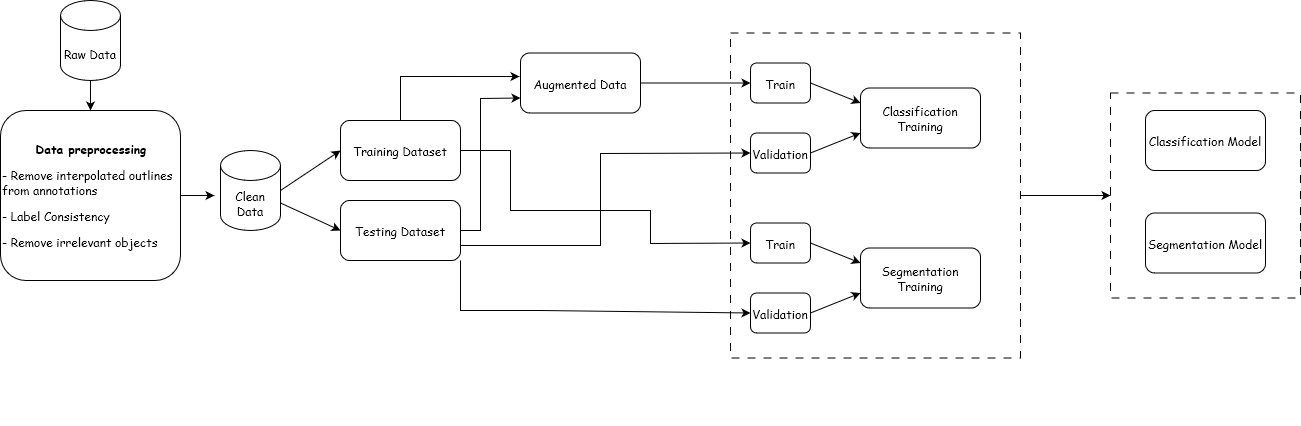

The diagram above was exported from draw.io. Its source (the exported page's mxGraphModel, read from the mxfile embedded in the PNG):
<mxGraphModel dx="1687" dy="899" grid="0" gridSize="10" guides="1" tooltips="1" connect="1" arrows="1" fold="1" page="0" pageScale="1" pageWidth="827" pageHeight="1169" math="0" shadow="0">
  <root>
    <mxCell id="0" />
    <mxCell id="1" parent="0" />
    <mxCell id="oBG8gRq1AZf2iCBqGFIG-2" value="&lt;p align=&quot;center&quot;&gt;&lt;b&gt;&lt;font&gt;Data preprocessing&lt;/font&gt;&lt;/b&gt;&lt;/p&gt;&lt;p align=&quot;left&quot;&gt;&lt;font&gt;- &lt;/font&gt;&lt;font&gt;Remove interpolated outlines from annotations&lt;/font&gt;&lt;/p&gt;&lt;p align=&quot;left&quot;&gt;&lt;font&gt;- Label Consistency&lt;/font&gt;&lt;/p&gt;&lt;p align=&quot;left&quot;&gt;&lt;font&gt;- Remove &lt;/font&gt;irrelevant objects&lt;br&gt;&lt;/p&gt;" style="rounded=1;whiteSpace=wrap;html=1;align=left;fontFamily=Comic Sans MS;" vertex="1" parent="1">
      <mxGeometry x="20" y="120" width="180" height="170" as="geometry" />
    </mxCell>
    <mxCell id="oBG8gRq1AZf2iCBqGFIG-3" value="&lt;font&gt;Raw Data&lt;/font&gt;" style="shape=cylinder3;whiteSpace=wrap;html=1;boundedLbl=1;backgroundOutline=1;size=15;fontFamily=Comic Sans MS;" vertex="1" parent="1">
      <mxGeometry x="80" y="10" width="60" height="80" as="geometry" />
    </mxCell>
    <mxCell id="oBG8gRq1AZf2iCBqGFIG-5" value="" style="endArrow=classic;html=1;rounded=0;exitX=0.5;exitY=1;exitDx=0;exitDy=0;exitPerimeter=0;entryX=0.5;entryY=0;entryDx=0;entryDy=0;fontFamily=Comic Sans MS;" edge="1" parent="1" source="oBG8gRq1AZf2iCBqGFIG-3" target="oBG8gRq1AZf2iCBqGFIG-2">
      <mxGeometry width="50" height="50" relative="1" as="geometry">
        <mxPoint x="130" y="130" as="sourcePoint" />
        <mxPoint x="180" y="80" as="targetPoint" />
      </mxGeometry>
    </mxCell>
    <mxCell id="oBG8gRq1AZf2iCBqGFIG-6" value="Clean Data" style="shape=cylinder3;whiteSpace=wrap;html=1;boundedLbl=1;backgroundOutline=1;size=15;fontFamily=Comic Sans MS;" vertex="1" parent="1">
      <mxGeometry x="240" y="160" width="60" height="80" as="geometry" />
    </mxCell>
    <mxCell id="oBG8gRq1AZf2iCBqGFIG-7" value="" style="endArrow=classic;html=1;rounded=0;exitX=1;exitY=0.5;exitDx=0;exitDy=0;entryX=-0.1;entryY=0.563;entryDx=0;entryDy=0;entryPerimeter=0;fontFamily=Comic Sans MS;" edge="1" parent="1" source="oBG8gRq1AZf2iCBqGFIG-2" target="oBG8gRq1AZf2iCBqGFIG-6">
      <mxGeometry width="50" height="50" relative="1" as="geometry">
        <mxPoint x="400" y="290" as="sourcePoint" />
        <mxPoint x="450" y="240" as="targetPoint" />
      </mxGeometry>
    </mxCell>
    <mxCell id="oBG8gRq1AZf2iCBqGFIG-8" value="&lt;font&gt;Training Dataset&lt;/font&gt;" style="rounded=1;whiteSpace=wrap;html=1;fontFamily=Comic Sans MS;" vertex="1" parent="1">
      <mxGeometry x="360" y="130" width="120" height="60" as="geometry" />
    </mxCell>
    <mxCell id="oBG8gRq1AZf2iCBqGFIG-9" value="&lt;font&gt;Testing Dataset&lt;/font&gt;" style="rounded=1;whiteSpace=wrap;html=1;fontFamily=Comic Sans MS;" vertex="1" parent="1">
      <mxGeometry x="360" y="210" width="120" height="60" as="geometry" />
    </mxCell>
    <mxCell id="oBG8gRq1AZf2iCBqGFIG-10" value="" style="endArrow=classic;html=1;rounded=0;exitX=1;exitY=0.5;exitDx=0;exitDy=0;exitPerimeter=0;entryX=0;entryY=0.5;entryDx=0;entryDy=0;fontFamily=Comic Sans MS;" edge="1" parent="1" source="oBG8gRq1AZf2iCBqGFIG-6" target="oBG8gRq1AZf2iCBqGFIG-8">
      <mxGeometry width="50" height="50" relative="1" as="geometry">
        <mxPoint x="400" y="330" as="sourcePoint" />
        <mxPoint x="450" y="280" as="targetPoint" />
      </mxGeometry>
    </mxCell>
    <mxCell id="oBG8gRq1AZf2iCBqGFIG-11" value="" style="endArrow=classic;html=1;rounded=0;exitX=1;exitY=0;exitDx=0;exitDy=52.5;exitPerimeter=0;entryX=0;entryY=0.5;entryDx=0;entryDy=0;fontFamily=Comic Sans MS;" edge="1" parent="1" source="oBG8gRq1AZf2iCBqGFIG-6" target="oBG8gRq1AZf2iCBqGFIG-9">
      <mxGeometry width="50" height="50" relative="1" as="geometry">
        <mxPoint x="400" y="330" as="sourcePoint" />
        <mxPoint x="450" y="280" as="targetPoint" />
      </mxGeometry>
    </mxCell>
    <mxCell id="oBG8gRq1AZf2iCBqGFIG-14" value="" style="rounded=0;whiteSpace=wrap;html=1;dashed=1;dashPattern=8 8;fillColor=none;fontFamily=Comic Sans MS;" vertex="1" parent="1">
      <mxGeometry x="750" y="42.5" width="290" height="325" as="geometry" />
    </mxCell>
    <mxCell id="oBG8gRq1AZf2iCBqGFIG-15" value="Classification Training" style="rounded=1;whiteSpace=wrap;html=1;fontFamily=Comic Sans MS;" vertex="1" parent="1">
      <mxGeometry x="880" y="97.5" width="120" height="60" as="geometry" />
    </mxCell>
    <mxCell id="oBG8gRq1AZf2iCBqGFIG-17" value="Augmented Data" style="rounded=1;whiteSpace=wrap;html=1;fontFamily=Comic Sans MS;" vertex="1" parent="1">
      <mxGeometry x="540" y="62.5" width="120" height="60" as="geometry" />
    </mxCell>
    <mxCell id="oBG8gRq1AZf2iCBqGFIG-18" value="" style="endArrow=classic;html=1;rounded=0;exitX=0.5;exitY=0;exitDx=0;exitDy=0;entryX=-0.008;entryY=0.392;entryDx=0;entryDy=0;entryPerimeter=0;fontFamily=Comic Sans MS;" edge="1" parent="1" source="oBG8gRq1AZf2iCBqGFIG-8" target="oBG8gRq1AZf2iCBqGFIG-17">
      <mxGeometry width="50" height="50" relative="1" as="geometry">
        <mxPoint x="420" y="125" as="sourcePoint" />
        <mxPoint x="560" y="45" as="targetPoint" />
        <Array as="points">
          <mxPoint x="420" y="86" />
        </Array>
      </mxGeometry>
    </mxCell>
    <mxCell id="oBG8gRq1AZf2iCBqGFIG-22" value="Segmentation Training" style="rounded=1;whiteSpace=wrap;html=1;fontFamily=Comic Sans MS;" vertex="1" parent="1">
      <mxGeometry x="880" y="257.5" width="120" height="60" as="geometry" />
    </mxCell>
    <mxCell id="oBG8gRq1AZf2iCBqGFIG-24" value="" style="endArrow=classic;html=1;rounded=0;exitX=1;exitY=0.5;exitDx=0;exitDy=0;entryX=0;entryY=0.75;entryDx=0;entryDy=0;fontFamily=Comic Sans MS;" edge="1" parent="1" source="oBG8gRq1AZf2iCBqGFIG-9" target="oBG8gRq1AZf2iCBqGFIG-17">
      <mxGeometry width="50" height="50" relative="1" as="geometry">
        <mxPoint x="780" y="330" as="sourcePoint" />
        <mxPoint x="830" y="280" as="targetPoint" />
        <Array as="points">
          <mxPoint x="500" y="240" />
          <mxPoint x="500" y="170" />
          <mxPoint x="500" y="108" />
        </Array>
      </mxGeometry>
    </mxCell>
    <mxCell id="oBG8gRq1AZf2iCBqGFIG-28" value="" style="rounded=0;whiteSpace=wrap;html=1;dashed=1;dashPattern=8 8;fillColor=none;fontFamily=Comic Sans MS;" vertex="1" parent="1">
      <mxGeometry x="1130" y="102.5" width="190" height="205" as="geometry" />
    </mxCell>
    <mxCell id="oBG8gRq1AZf2iCBqGFIG-29" value="Classification Model" style="rounded=1;whiteSpace=wrap;html=1;fontFamily=Comic Sans MS;" vertex="1" parent="1">
      <mxGeometry x="1165" y="120" width="120" height="60" as="geometry" />
    </mxCell>
    <mxCell id="oBG8gRq1AZf2iCBqGFIG-30" value="Segmentation Model" style="rounded=1;whiteSpace=wrap;html=1;fontFamily=Comic Sans MS;" vertex="1" parent="1">
      <mxGeometry x="1165" y="222.5" width="120" height="60" as="geometry" />
    </mxCell>
    <mxCell id="oBG8gRq1AZf2iCBqGFIG-31" value="" style="endArrow=classic;html=1;rounded=0;entryX=0;entryY=0.5;entryDx=0;entryDy=0;exitX=1;exitY=0.5;exitDx=0;exitDy=0;fontFamily=Comic Sans MS;" edge="1" parent="1" source="oBG8gRq1AZf2iCBqGFIG-14" target="oBG8gRq1AZf2iCBqGFIG-28">
      <mxGeometry width="50" height="50" relative="1" as="geometry">
        <mxPoint x="870" y="250" as="sourcePoint" />
        <mxPoint x="920" y="200" as="targetPoint" />
      </mxGeometry>
    </mxCell>
    <mxCell id="oBG8gRq1AZf2iCBqGFIG-37" value="" style="endArrow=classic;html=1;rounded=0;exitX=1;exitY=0.75;exitDx=0;exitDy=0;entryX=0;entryY=0.5;entryDx=0;entryDy=0;fontFamily=Comic Sans MS;" edge="1" parent="1" source="oBG8gRq1AZf2iCBqGFIG-9" target="oBG8gRq1AZf2iCBqGFIG-48">
      <mxGeometry width="50" height="50" relative="1" as="geometry">
        <mxPoint x="740" y="220" as="sourcePoint" />
        <mxPoint x="530" y="253" as="targetPoint" />
        <Array as="points">
          <mxPoint x="620" y="255" />
          <mxPoint x="620" y="163" />
        </Array>
      </mxGeometry>
    </mxCell>
    <mxCell id="oBG8gRq1AZf2iCBqGFIG-47" value="Train" style="rounded=1;whiteSpace=wrap;html=1;fontFamily=Comic Sans MS;" vertex="1" parent="1">
      <mxGeometry x="770" y="72.5" width="60" height="40" as="geometry" />
    </mxCell>
    <mxCell id="oBG8gRq1AZf2iCBqGFIG-48" value="Validation" style="rounded=1;whiteSpace=wrap;html=1;fontFamily=Comic Sans MS;" vertex="1" parent="1">
      <mxGeometry x="770" y="142.5" width="60" height="40" as="geometry" />
    </mxCell>
    <mxCell id="oBG8gRq1AZf2iCBqGFIG-55" value="Train" style="rounded=1;whiteSpace=wrap;html=1;fontFamily=Comic Sans MS;" vertex="1" parent="1">
      <mxGeometry x="770" y="232.5" width="60" height="40" as="geometry" />
    </mxCell>
    <mxCell id="oBG8gRq1AZf2iCBqGFIG-56" value="Validation" style="rounded=1;whiteSpace=wrap;html=1;fontFamily=Comic Sans MS;" vertex="1" parent="1">
      <mxGeometry x="770" y="302.5" width="60" height="40" as="geometry" />
    </mxCell>
    <mxCell id="oBG8gRq1AZf2iCBqGFIG-59" value="" style="endArrow=classic;html=1;rounded=0;exitX=1;exitY=1;exitDx=0;exitDy=0;entryX=0;entryY=0.5;entryDx=0;entryDy=0;fontFamily=Comic Sans MS;" edge="1" parent="1" source="oBG8gRq1AZf2iCBqGFIG-9" target="oBG8gRq1AZf2iCBqGFIG-56">
      <mxGeometry width="50" height="50" relative="1" as="geometry">
        <mxPoint x="740" y="220" as="sourcePoint" />
        <mxPoint x="790" y="170" as="targetPoint" />
        <Array as="points">
          <mxPoint x="480" y="320" />
          <mxPoint x="560" y="320" />
        </Array>
      </mxGeometry>
    </mxCell>
    <mxCell id="oBG8gRq1AZf2iCBqGFIG-60" value="" style="endArrow=classic;html=1;rounded=0;exitX=1;exitY=0.5;exitDx=0;exitDy=0;entryX=0;entryY=0.5;entryDx=0;entryDy=0;fontFamily=Comic Sans MS;" edge="1" parent="1" source="oBG8gRq1AZf2iCBqGFIG-8" target="oBG8gRq1AZf2iCBqGFIG-55">
      <mxGeometry width="50" height="50" relative="1" as="geometry">
        <mxPoint x="740" y="220" as="sourcePoint" />
        <mxPoint x="790" y="170" as="targetPoint" />
        <Array as="points">
          <mxPoint x="530" y="160" />
          <mxPoint x="530" y="220" />
          <mxPoint x="670" y="220" />
          <mxPoint x="670" y="253" />
        </Array>
      </mxGeometry>
    </mxCell>
    <mxCell id="oBG8gRq1AZf2iCBqGFIG-61" value="" style="endArrow=classic;html=1;rounded=0;exitX=1;exitY=0.5;exitDx=0;exitDy=0;fontFamily=Comic Sans MS;" edge="1" parent="1" source="oBG8gRq1AZf2iCBqGFIG-17" target="oBG8gRq1AZf2iCBqGFIG-47">
      <mxGeometry width="50" height="50" relative="1" as="geometry">
        <mxPoint x="740" y="220" as="sourcePoint" />
        <mxPoint x="790" y="170" as="targetPoint" />
      </mxGeometry>
    </mxCell>
    <mxCell id="oBG8gRq1AZf2iCBqGFIG-62" value="" style="endArrow=classic;html=1;rounded=0;exitX=1;exitY=0.5;exitDx=0;exitDy=0;entryX=0;entryY=0.25;entryDx=0;entryDy=0;fontFamily=Comic Sans MS;" edge="1" parent="1" source="oBG8gRq1AZf2iCBqGFIG-47" target="oBG8gRq1AZf2iCBqGFIG-15">
      <mxGeometry width="50" height="50" relative="1" as="geometry">
        <mxPoint x="740" y="220" as="sourcePoint" />
        <mxPoint x="790" y="170" as="targetPoint" />
      </mxGeometry>
    </mxCell>
    <mxCell id="oBG8gRq1AZf2iCBqGFIG-63" value="" style="endArrow=classic;html=1;rounded=0;entryX=0;entryY=0.75;entryDx=0;entryDy=0;exitX=1;exitY=0.5;exitDx=0;exitDy=0;fontFamily=Comic Sans MS;" edge="1" parent="1" source="oBG8gRq1AZf2iCBqGFIG-48" target="oBG8gRq1AZf2iCBqGFIG-15">
      <mxGeometry width="50" height="50" relative="1" as="geometry">
        <mxPoint x="740" y="220" as="sourcePoint" />
        <mxPoint x="790" y="170" as="targetPoint" />
      </mxGeometry>
    </mxCell>
    <mxCell id="oBG8gRq1AZf2iCBqGFIG-64" value="" style="endArrow=classic;html=1;rounded=0;entryX=0;entryY=0.25;entryDx=0;entryDy=0;exitX=1;exitY=0.5;exitDx=0;exitDy=0;fontFamily=Comic Sans MS;" edge="1" parent="1" source="oBG8gRq1AZf2iCBqGFIG-55" target="oBG8gRq1AZf2iCBqGFIG-22">
      <mxGeometry width="50" height="50" relative="1" as="geometry">
        <mxPoint x="740" y="220" as="sourcePoint" />
        <mxPoint x="790" y="170" as="targetPoint" />
      </mxGeometry>
    </mxCell>
    <mxCell id="oBG8gRq1AZf2iCBqGFIG-65" value="" style="endArrow=classic;html=1;rounded=0;exitX=1;exitY=0.5;exitDx=0;exitDy=0;entryX=0;entryY=0.75;entryDx=0;entryDy=0;fontFamily=Comic Sans MS;" edge="1" parent="1" source="oBG8gRq1AZf2iCBqGFIG-56" target="oBG8gRq1AZf2iCBqGFIG-22">
      <mxGeometry width="50" height="50" relative="1" as="geometry">
        <mxPoint x="740" y="220" as="sourcePoint" />
        <mxPoint x="880" y="288" as="targetPoint" />
      </mxGeometry>
    </mxCell>
    <mxCell id="oBG8gRq1AZf2iCBqGFIG-66" value="" style="rounded=0;whiteSpace=wrap;html=1;dashed=1;dashPattern=8 8;fillColor=none;fontFamily=Comic Sans MS;" vertex="1" parent="1">
      <mxGeometry x="250" y="477.5" width="750" height="372.5" as="geometry" />
    </mxCell>
    <mxCell id="oBG8gRq1AZf2iCBqGFIG-67" value="Classification Model" style="rounded=1;whiteSpace=wrap;html=1;fontFamily=Comic Sans MS;" vertex="1" parent="1">
      <mxGeometry x="285" y="497.5" width="120" height="60" as="geometry" />
    </mxCell>
    <mxCell id="oBG8gRq1AZf2iCBqGFIG-68" value="Segmentation Model" style="rounded=1;whiteSpace=wrap;html=1;fontFamily=Comic Sans MS;" vertex="1" parent="1">
      <mxGeometry x="285" y="680" width="120" height="60" as="geometry" />
    </mxCell>
    <mxCell id="oBG8gRq1AZf2iCBqGFIG-70" value="Test Images" style="rounded=1;whiteSpace=wrap;html=1;fontFamily=Comic Sans MS;" vertex="1" parent="1">
      <mxGeometry x="30" y="633.75" width="120" height="60" as="geometry" />
    </mxCell>
    <mxCell id="oBG8gRq1AZf2iCBqGFIG-71" value="" style="endArrow=classic;html=1;rounded=0;exitX=1;exitY=0.5;exitDx=0;exitDy=0;fontFamily=Comic Sans MS;" edge="1" parent="1" source="oBG8gRq1AZf2iCBqGFIG-67" target="oBG8gRq1AZf2iCBqGFIG-72">
      <mxGeometry width="50" height="50" relative="1" as="geometry">
        <mxPoint x="550" y="400" as="sourcePoint" />
        <mxPoint x="600" y="350" as="targetPoint" />
      </mxGeometry>
    </mxCell>
    <mxCell id="oBG8gRq1AZf2iCBqGFIG-72" value="safe" style="rhombus;whiteSpace=wrap;html=1;fontFamily=Comic Sans MS;" vertex="1" parent="1">
      <mxGeometry x="510" y="487.4999999999998" width="80" height="80" as="geometry" />
    </mxCell>
    <mxCell id="oBG8gRq1AZf2iCBqGFIG-74" value="&lt;font&gt;Safe&lt;/font&gt;" style="whiteSpace=wrap;html=1;aspect=fixed;fontFamily=Comic Sans MS;" vertex="1" parent="1">
      <mxGeometry x="900" y="550" width="80" height="80" as="geometry" />
    </mxCell>
    <mxCell id="oBG8gRq1AZf2iCBqGFIG-77" value="" style="endArrow=classic;html=1;rounded=0;exitX=1;exitY=0.5;exitDx=0;exitDy=0;entryX=0;entryY=0.25;entryDx=0;entryDy=0;fontFamily=Comic Sans MS;" edge="1" parent="1" source="oBG8gRq1AZf2iCBqGFIG-72" target="oBG8gRq1AZf2iCBqGFIG-74">
      <mxGeometry width="50" height="50" relative="1" as="geometry">
        <mxPoint x="590" y="480" as="sourcePoint" />
        <mxPoint x="640" y="430" as="targetPoint" />
        <Array as="points">
          <mxPoint x="840" y="527" />
          <mxPoint x="840" y="570" />
        </Array>
      </mxGeometry>
    </mxCell>
    <mxCell id="oBG8gRq1AZf2iCBqGFIG-85" value="Yes" style="edgeLabel;html=1;align=center;verticalAlign=middle;resizable=0;points=[];fontSize=16;fontFamily=Comic Sans MS;" vertex="1" connectable="0" parent="oBG8gRq1AZf2iCBqGFIG-77">
      <mxGeometry x="-0.7525" y="-1" relative="1" as="geometry">
        <mxPoint x="61" y="-20" as="offset" />
      </mxGeometry>
    </mxCell>
    <mxCell id="oBG8gRq1AZf2iCBqGFIG-78" value="" style="endArrow=classic;html=1;rounded=0;exitX=0.5;exitY=1;exitDx=0;exitDy=0;entryX=0.5;entryY=0;entryDx=0;entryDy=0;fontFamily=Comic Sans MS;" edge="1" parent="1" source="oBG8gRq1AZf2iCBqGFIG-72" target="oBG8gRq1AZf2iCBqGFIG-68">
      <mxGeometry width="50" height="50" relative="1" as="geometry">
        <mxPoint x="590" y="480" as="sourcePoint" />
        <mxPoint x="640" y="430" as="targetPoint" />
        <Array as="points">
          <mxPoint x="550" y="600" />
          <mxPoint x="345" y="600" />
        </Array>
      </mxGeometry>
    </mxCell>
    <mxCell id="oBG8gRq1AZf2iCBqGFIG-86" value="&lt;font style=&quot;font-size: 16px;&quot;&gt;No&lt;/font&gt;" style="edgeLabel;html=1;align=center;verticalAlign=middle;resizable=0;points=[];fontFamily=Comic Sans MS;" vertex="1" connectable="0" parent="oBG8gRq1AZf2iCBqGFIG-78">
      <mxGeometry x="-0.1027" relative="1" as="geometry">
        <mxPoint x="19" y="-16" as="offset" />
      </mxGeometry>
    </mxCell>
    <mxCell id="oBG8gRq1AZf2iCBqGFIG-79" value="safe" style="rhombus;whiteSpace=wrap;html=1;fontFamily=Comic Sans MS;" vertex="1" parent="1">
      <mxGeometry x="500" y="669.9999999999998" width="80" height="80" as="geometry" />
    </mxCell>
    <mxCell id="oBG8gRq1AZf2iCBqGFIG-80" value="" style="endArrow=classic;html=1;rounded=0;exitX=1;exitY=0.5;exitDx=0;exitDy=0;entryX=0;entryY=0.5;entryDx=0;entryDy=0;fontFamily=Comic Sans MS;" edge="1" parent="1" source="oBG8gRq1AZf2iCBqGFIG-68" target="oBG8gRq1AZf2iCBqGFIG-79">
      <mxGeometry width="50" height="50" relative="1" as="geometry">
        <mxPoint x="590" y="480" as="sourcePoint" />
        <mxPoint x="640" y="430" as="targetPoint" />
      </mxGeometry>
    </mxCell>
    <mxCell id="oBG8gRq1AZf2iCBqGFIG-82" value="&lt;font&gt;Unsafe&lt;/font&gt;" style="rounded=0;whiteSpace=wrap;html=1;fontFamily=Comic Sans MS;" vertex="1" parent="1">
      <mxGeometry x="900" y="730" width="80" height="80" as="geometry" />
    </mxCell>
    <mxCell id="oBG8gRq1AZf2iCBqGFIG-83" value="" style="endArrow=classic;html=1;rounded=0;exitX=1;exitY=0.5;exitDx=0;exitDy=0;entryX=0;entryY=0.75;entryDx=0;entryDy=0;fontFamily=Comic Sans MS;" edge="1" parent="1" source="oBG8gRq1AZf2iCBqGFIG-79" target="oBG8gRq1AZf2iCBqGFIG-74">
      <mxGeometry width="50" height="50" relative="1" as="geometry">
        <mxPoint x="590" y="480" as="sourcePoint" />
        <mxPoint x="640" y="430" as="targetPoint" />
        <Array as="points">
          <mxPoint x="840" y="710" />
          <mxPoint x="840" y="610" />
        </Array>
      </mxGeometry>
    </mxCell>
    <mxCell id="oBG8gRq1AZf2iCBqGFIG-88" value="&lt;font style=&quot;font-size: 16px;&quot;&gt;Yes&lt;/font&gt;" style="edgeLabel;html=1;align=center;verticalAlign=middle;resizable=0;points=[];fontFamily=Comic Sans MS;" vertex="1" connectable="0" parent="oBG8gRq1AZf2iCBqGFIG-83">
      <mxGeometry x="-0.5681" y="2" relative="1" as="geometry">
        <mxPoint x="18" y="-14" as="offset" />
      </mxGeometry>
    </mxCell>
    <mxCell id="oBG8gRq1AZf2iCBqGFIG-87" value="" style="endArrow=classic;html=1;rounded=0;exitX=0.5;exitY=1;exitDx=0;exitDy=0;entryX=0;entryY=0.5;entryDx=0;entryDy=0;fontFamily=Comic Sans MS;" edge="1" parent="1" source="oBG8gRq1AZf2iCBqGFIG-79" target="oBG8gRq1AZf2iCBqGFIG-82">
      <mxGeometry width="50" height="50" relative="1" as="geometry">
        <mxPoint x="590" y="480" as="sourcePoint" />
        <mxPoint x="640" y="430" as="targetPoint" />
        <Array as="points">
          <mxPoint x="540" y="770" />
        </Array>
      </mxGeometry>
    </mxCell>
    <mxCell id="oBG8gRq1AZf2iCBqGFIG-89" value="&lt;font style=&quot;font-size: 16px;&quot;&gt;No&lt;/font&gt;" style="edgeLabel;html=1;align=center;verticalAlign=middle;resizable=0;points=[];fontFamily=Comic Sans MS;" vertex="1" connectable="0" parent="oBG8gRq1AZf2iCBqGFIG-87">
      <mxGeometry x="-0.6132" y="-2" relative="1" as="geometry">
        <mxPoint x="95" y="-17" as="offset" />
      </mxGeometry>
    </mxCell>
    <mxCell id="oBG8gRq1AZf2iCBqGFIG-90" value="" style="endArrow=classic;html=1;rounded=0;exitX=1;exitY=0.5;exitDx=0;exitDy=0;entryX=0;entryY=0.5;entryDx=0;entryDy=0;fontFamily=Comic Sans MS;" edge="1" parent="1" source="oBG8gRq1AZf2iCBqGFIG-70" target="oBG8gRq1AZf2iCBqGFIG-66">
      <mxGeometry width="50" height="50" relative="1" as="geometry">
        <mxPoint x="590" y="480" as="sourcePoint" />
        <mxPoint x="640" y="430" as="targetPoint" />
      </mxGeometry>
    </mxCell>
    <mxCell id="oBG8gRq1AZf2iCBqGFIG-93" value="" style="endArrow=classic;html=1;rounded=0;entryX=0;entryY=0.5;entryDx=0;entryDy=0;exitX=1;exitY=0.5;exitDx=0;exitDy=0;" edge="1" parent="1" source="oBG8gRq1AZf2iCBqGFIG-66" target="oBG8gRq1AZf2iCBqGFIG-94">
      <mxGeometry width="50" height="50" relative="1" as="geometry">
        <mxPoint x="590" y="620" as="sourcePoint" />
        <mxPoint x="1100" y="663.7499999999998" as="targetPoint" />
      </mxGeometry>
    </mxCell>
    <mxCell id="oBG8gRq1AZf2iCBqGFIG-94" value="&lt;font face=&quot;Comic Sans MS&quot;&gt;Result&lt;/font&gt;" style="whiteSpace=wrap;html=1;aspect=fixed;" vertex="1" parent="1">
      <mxGeometry x="1130" y="623.75" width="80" height="80" as="geometry" />
    </mxCell>
  </root>
</mxGraphModel>